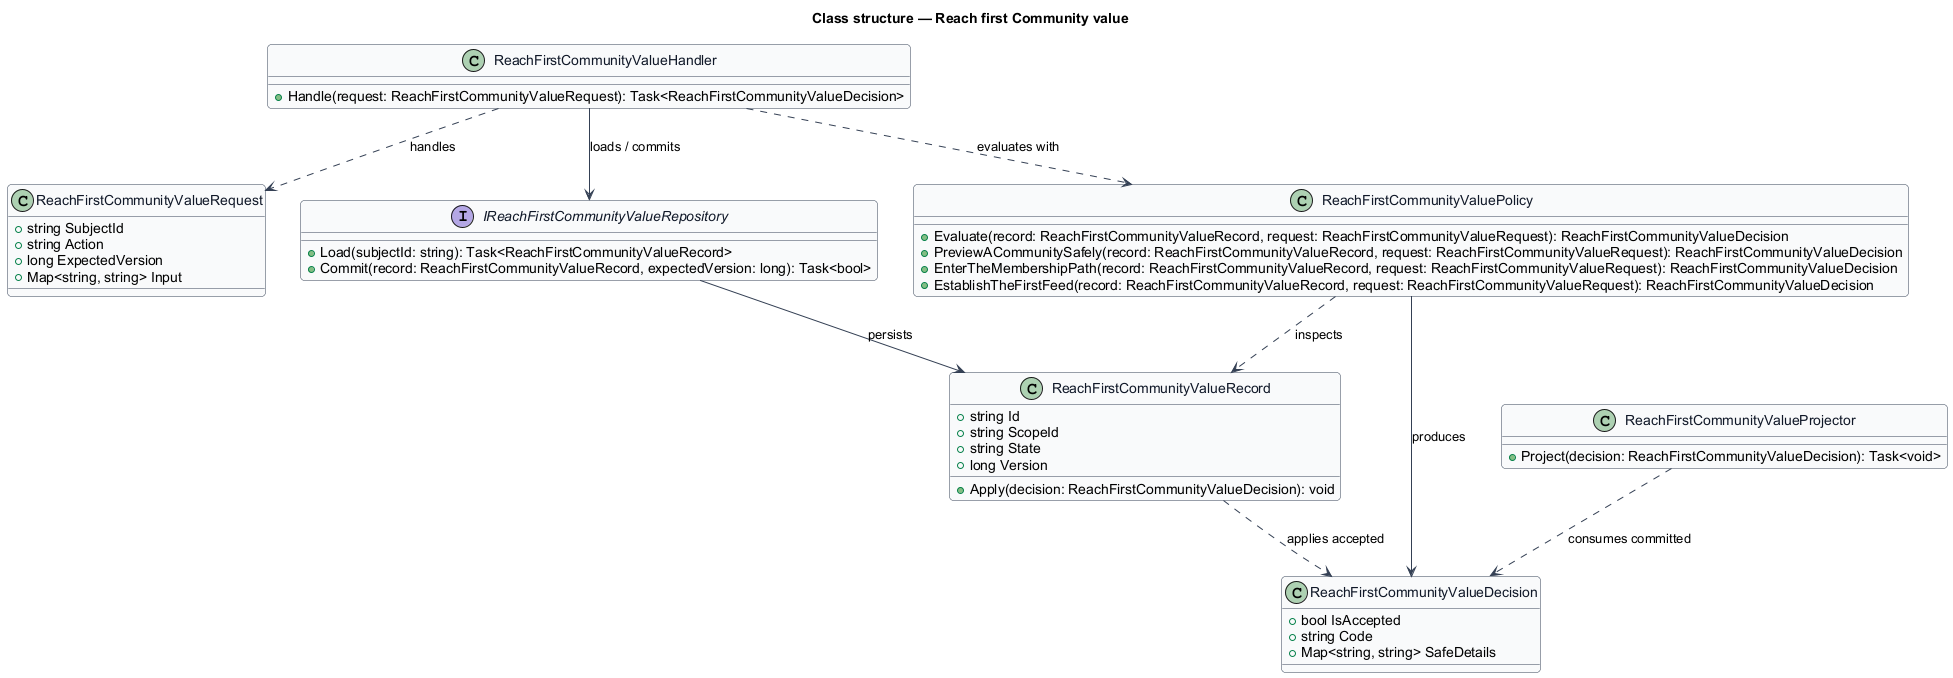

The diagram above was rendered by PlantUML. Its source (embedded in the PNG):
@startuml
skinparam backgroundColor #FFFFFF
skinparam shadowing false
skinparam roundcorner 8
skinparam defaultFontName Arial
skinparam ArrowColor #344054
skinparam class {
  BorderColor #344054
  FontColor #101828
  BackgroundColor #F9FAFB
}
title Class structure — Reach first Community value

class ReachFirstCommunityValueRequest {
  +string SubjectId
  +string Action
  +long ExpectedVersion
  +Map<string, string> Input
}

class ReachFirstCommunityValueDecision {
  +bool IsAccepted
  +string Code
  +Map<string, string> SafeDetails
}

class ReachFirstCommunityValueRecord {
  +string Id
  +string ScopeId
  +string State
  +long Version
  +Apply(decision: ReachFirstCommunityValueDecision): void
}

interface IReachFirstCommunityValueRepository {
  +Load(subjectId: string): Task<ReachFirstCommunityValueRecord>
  +Commit(record: ReachFirstCommunityValueRecord, expectedVersion: long): Task<bool>
}

class ReachFirstCommunityValuePolicy {
  +Evaluate(record: ReachFirstCommunityValueRecord, request: ReachFirstCommunityValueRequest): ReachFirstCommunityValueDecision
  +PreviewACommunitySafely(record: ReachFirstCommunityValueRecord, request: ReachFirstCommunityValueRequest): ReachFirstCommunityValueDecision
  +EnterTheMembershipPath(record: ReachFirstCommunityValueRecord, request: ReachFirstCommunityValueRequest): ReachFirstCommunityValueDecision
  +EstablishTheFirstFeed(record: ReachFirstCommunityValueRecord, request: ReachFirstCommunityValueRequest): ReachFirstCommunityValueDecision
}

class ReachFirstCommunityValueHandler {
  +Handle(request: ReachFirstCommunityValueRequest): Task<ReachFirstCommunityValueDecision>
}

class ReachFirstCommunityValueProjector {
  +Project(decision: ReachFirstCommunityValueDecision): Task<void>
}

ReachFirstCommunityValueHandler ..> ReachFirstCommunityValueRequest : handles
ReachFirstCommunityValueHandler ..> ReachFirstCommunityValuePolicy : evaluates with
ReachFirstCommunityValueHandler --> IReachFirstCommunityValueRepository : loads / commits
IReachFirstCommunityValueRepository --> ReachFirstCommunityValueRecord : persists
ReachFirstCommunityValuePolicy ..> ReachFirstCommunityValueRecord : inspects
ReachFirstCommunityValuePolicy --> ReachFirstCommunityValueDecision : produces
ReachFirstCommunityValueRecord ..> ReachFirstCommunityValueDecision : applies accepted
ReachFirstCommunityValueProjector ..> ReachFirstCommunityValueDecision : consumes committed
@enduml